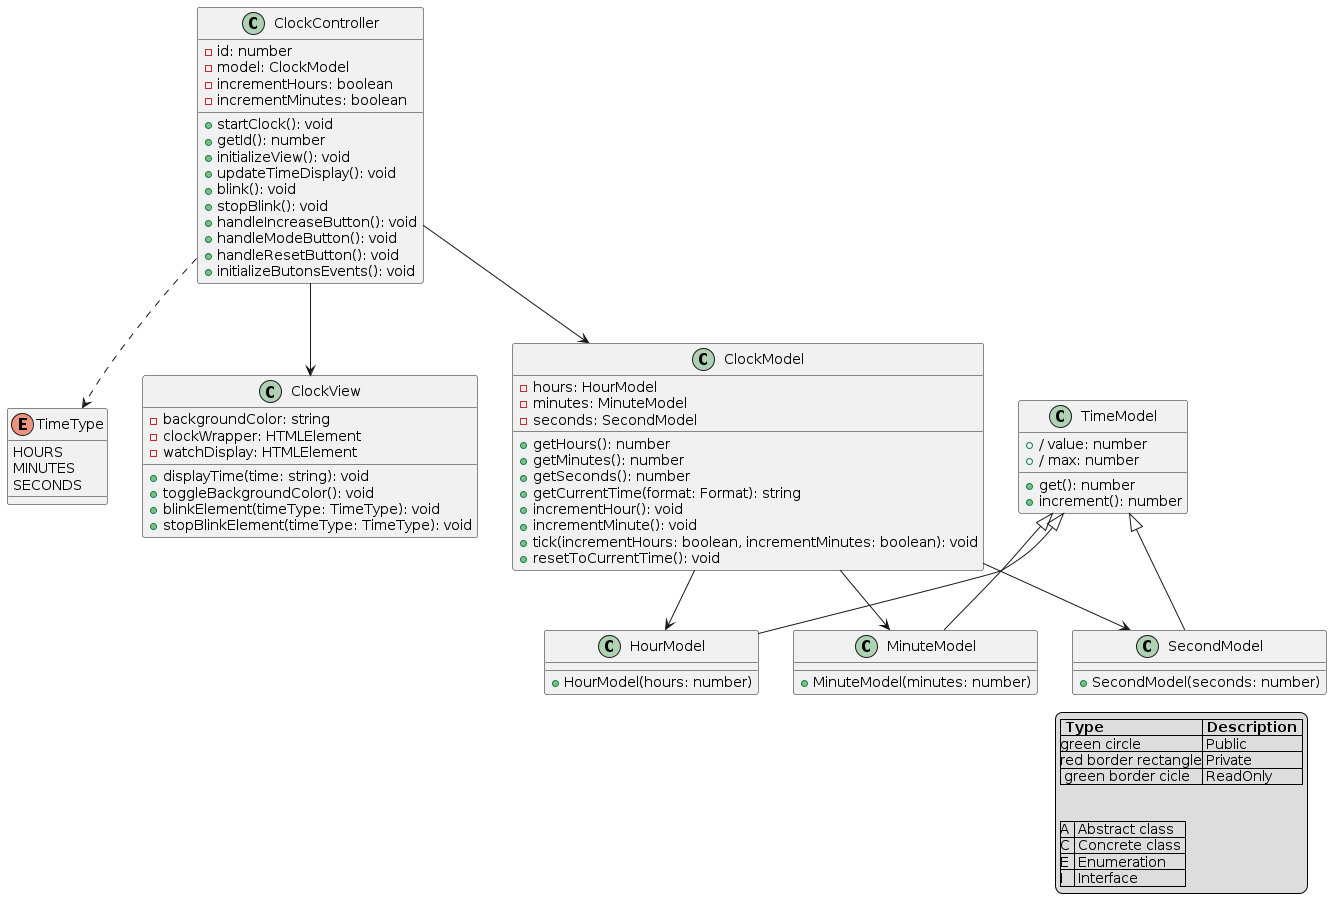

The diagram above was rendered by PlantUML. Its source (embedded in the PNG):
@startuml Partie_A
!define ClockController ClockController
!define ClockType ClockType
!define TimeType TimeType


enum TimeType {
    HOURS
    MINUTES
    SECONDS
}


class ClockController {
    - id: number
    - model: ClockModel
    - incrementHours: boolean
    - incrementMinutes: boolean
    + startClock(): void
    + getId(): number
    + initializeView(): void
    + updateTimeDisplay(): void
    + blink(): void
    + stopBlink(): void
    + handleIncreaseButton(): void
    + handleModeButton(): void
    + handleResetButton(): void
    + initializeButonsEvents(): void
}

class ClockView {
    - backgroundColor: string
    - clockWrapper: HTMLElement
    - watchDisplay: HTMLElement
    + displayTime(time: string): void
    + toggleBackgroundColor(): void
    + blinkElement(timeType: TimeType): void
    + stopBlinkElement(timeType: TimeType): void
}

class ClockModel {
    - hours: HourModel
    - minutes: MinuteModel
    - seconds: SecondModel
    + getHours(): number
    + getMinutes(): number
    + getSeconds(): number
    + getCurrentTime(format: Format): string
    + incrementHour(): void
    + incrementMinute(): void
    + tick(incrementHours: boolean, incrementMinutes: boolean): void
    + resetToCurrentTime(): void
}

class TimeModel {
    + / value: number
    + / max: number
    + get(): number
    + increment(): number
}

class HourModel extends TimeModel {
    + HourModel(hours: number)
}

class MinuteModel extends TimeModel {
    + MinuteModel(minutes: number)
}

class SecondModel extends TimeModel {
    + SecondModel(seconds: number)
}

legend right
|= Type |= Description |
|green circle | Public |
|red border rectangle| Private |
| green border cicle | ReadOnly |


|A | Abstract class |
|C | Concrete class |
|E | Enumeration |
|I | Interface |
endlegend


ClockController --> ClockView
ClockController --> ClockModel
ClockModel --> HourModel
ClockModel --> MinuteModel
ClockModel --> SecondModel
ClockController ..> TimeType
@enduml